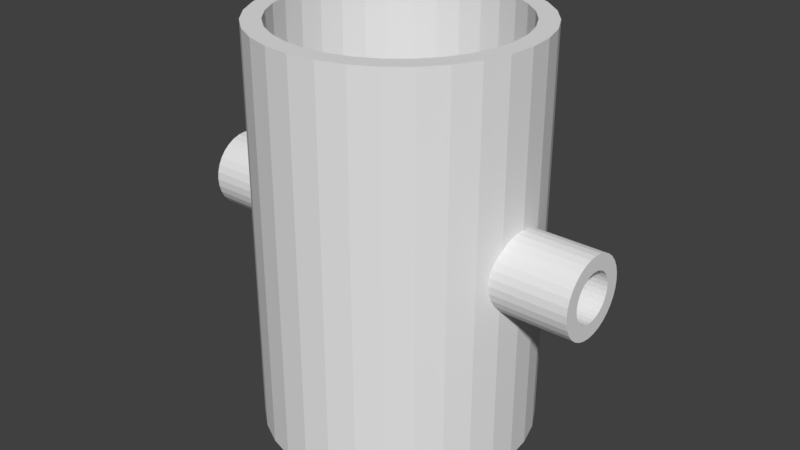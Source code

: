 # Source: drill-helper.blend  (saved by Blender 2.79.0; exported with 4.5.12 LTS)
import bpy
from mathutils import Matrix  # noqa: F401  (used for matrix-valued properties, if any)

bpy.ops.wm.read_factory_settings(use_empty=True)
scene = bpy.context.scene
scene.name = 'Scene'

# ---- collections
col_collection_1 = bpy.data.collections.new('Collection 1'); scene.collection.children.link(col_collection_1)

# ---- world
world_world = bpy.data.worlds.new('World'); scene.world = world_world
world_world.color = (0.05088, 0.05088, 0.05088)
world_world.use_sun_shadow = False
world_world.sun_shadow_jitter_overblur = 0.0
world_world.cycles.sampling_method = 'MANUAL'

# ---- meshes
me_cylinder_001 = bpy.data.meshes.new('Cylinder.001')
me_cylinder_001.from_pydata([(-1.098, 0.2093, -5.609e-08), (1.098, 0.2093, 5.609e-08), (-1.098, 0.2053, -0.02762), (1.098, 0.2053, -0.02762), (-1.098, 0.1934, -0.05418), (1.098, 0.1934, -0.05418), (-1.098, 0.174, -0.07866), (1.098, 0.174, -0.07866), (-1.098, 0.148, -0.1001), (1.098, 0.148, -0.1001), (-1.098, 0.1163, -0.1177), (1.098, 0.1163, -0.1177), (-1.098, 0.08009, -0.1308), (1.098, 0.08009, -0.1308), (-1.098, 0.04083, -0.1389), (1.098, 0.04083, -0.1389), (-1.098, 1.58e-08, -0.1416), (1.098, 1.58e-08, -0.1416), (-1.098, -0.04083, -0.1389), (1.098, -0.04083, -0.1389), (-1.098, -0.08009, -0.1308), (1.098, -0.08009, -0.1308), (-1.098, -0.1163, -0.1177), (1.098, -0.1163, -0.1177), (-1.098, -0.148, -0.1001), (1.098, -0.148, -0.1001), (-1.098, -0.174, -0.07866), (1.098, -0.174, -0.07866), (-1.098, -0.1934, -0.05418), (1.098, -0.1934, -0.05418), (-1.098, -0.2053, -0.02762), (1.098, -0.2053, -0.02762), (-1.098, -0.2093, -9.964e-09), (1.098, -0.2093, 1.022e-07), (-1.098, -0.2053, 0.02762), (1.098, -0.2053, 0.02762), (-1.098, -0.1934, 0.05418), (1.098, -0.1934, 0.05418), (-1.098, -0.174, 0.07866), (1.098, -0.174, 0.07866), (-1.098, -0.148, 0.1001), (1.098, -0.148, 0.1001), (-1.098, -0.1163, 0.1177), (1.098, -0.1163, 0.1177), (-1.098, -0.08009, 0.1308), (1.098, -0.08009, 0.1308), (-1.098, -0.04083, 0.1389), (1.098, -0.04083, 0.1389), (-1.098, 2.021e-07, 0.1416), (1.098, 2.021e-07, 0.1416), (-1.098, 0.04083, 0.1389), (1.098, 0.04083, 0.1389), (-1.098, 0.08009, 0.1308), (1.098, 0.08009, 0.1308), (-1.098, 0.1163, 0.1177), (1.098, 0.1163, 0.1177), (-1.098, 0.148, 0.1001), (1.098, 0.148, 0.1001), (-1.098, 0.174, 0.07866), (1.098, 0.174, 0.07866), (-1.098, 0.1934, 0.05418), (1.098, 0.1934, 0.05418), (-1.098, 0.2053, 0.02762), (1.098, 0.2053, 0.02762), (1.491e-08, 0.7216, -0.7216), (1.491e-08, 0.7216, 0.7216), (0.1408, 0.7077, -0.7216), (0.1408, 0.7077, 0.7216), (0.2761, 0.6667, -0.7216), (0.2761, 0.6667, 0.7216), (0.4009, 0.6, -0.7216), (0.4009, 0.6, 0.7216), (0.5102, 0.5102, -0.7216), (0.5102, 0.5102, 0.7216), (0.6, 0.4009, -0.7216), (0.6, 0.4009, 0.7216), (0.6667, 0.2761, -0.7216), (0.6667, 0.2761, 0.7216), (0.7077, 0.1408, -0.7216), (0.7077, 0.1408, 0.7216), (0.7216, 1.432e-07, -0.7216), (0.7216, 1.432e-07, 0.7216), (0.7077, -0.1408, -0.7216), (0.7077, -0.1408, 0.7216), (0.6667, -0.2761, -0.7216), (0.6667, -0.2761, 0.7216), (0.6, -0.4009, -0.7216), (0.6, -0.4009, 0.7216), (0.5102, -0.5102, -0.7216), (0.5102, -0.5102, 0.7216), (0.4009, -0.6, -0.7216), (0.4009, -0.6, 0.7216), (0.2761, -0.6667, -0.7216), (0.2761, -0.6667, 0.7216), (0.1408, -0.7077, -0.7216), (0.1408, -0.7077, 0.7216), (-2.202e-07, -0.7216, -0.7216), (-2.202e-07, -0.7216, 0.7216), (-0.1408, -0.7077, -0.7216), (-0.1408, -0.7077, 0.7216), (-0.2761, -0.6667, -0.7216), (-0.2761, -0.6667, 0.7216), (-0.4009, -0.6, -0.7216), (-0.4009, -0.6, 0.7216), (-0.5102, -0.5102, -0.7216), (-0.5102, -0.5102, 0.7216), (-0.6, -0.4009, -0.7216), (-0.6, -0.4009, 0.7216), (-0.6667, -0.2761, -0.7216), (-0.6667, -0.2761, 0.7216), (-0.7077, -0.1408, -0.7216), (-0.7077, -0.1408, 0.7216), (-0.7216, 7.854e-07, -0.7216), (-0.7216, 7.854e-07, 0.7216), (-0.7077, 0.1408, -0.7216), (-0.7077, 0.1408, 0.7216), (-0.6667, 0.2761, -0.7216), (-0.6667, 0.2761, 0.7216), (-0.6, 0.4009, -0.7216), (-0.6, 0.4009, 0.7216), (-0.5102, 0.5102, -0.7216), (-0.5102, 0.5102, 0.7216), (-0.4009, 0.6, -0.7216), (-0.4009, 0.6, 0.7216), (-0.2761, 0.6667, -0.7216), (-0.2761, 0.6667, 0.7216), (-0.1408, 0.7077, -0.7216), (-0.1408, 0.7077, 0.7216), (0.7101, -0.1163, -0.1177), (-0.7101, -0.1163, -0.1177), (-0.6869, 0.2093, -3.508e-08), (0.6869, 0.2093, 3.508e-08), (-0.6882, 0.2053, 0.02762), (0.6882, 0.2053, 0.02762), (-0.6918, 0.1934, 0.05418), (0.6918, 0.1934, 0.05418), (-0.7077, -0.1408, -0.1041), (-0.7137, -0.08009, 0.1308), (0.7137, -0.08009, 0.1308), (0.7101, -0.1163, 0.1177), (-0.7101, -0.1163, 0.1177), (0.7077, -0.1408, 0.1041), (-0.7176, -0.04083, 0.1389), (0.7176, -0.04083, 0.1389), (0.7055, -0.148, 0.1001), (-0.7055, -0.148, 0.1001), (0.6882, -0.2053, 0.02762), (-0.6882, -0.2053, 0.02762), (0.6869, -0.2093, 8.121e-08), (-0.6869, -0.2093, 1.105e-08), (-0.7077, -0.1408, 0.1041), (0.6918, -0.1934, 0.05418), (-0.6918, -0.1934, 0.05418), (-0.7176, 0.04083, -0.1389), (0.7176, 0.04083, -0.1389), (-0.6976, 0.174, -0.07866), (0.6976, 0.174, -0.07866), (-0.7216, 1.58e-08, -0.1416), (0.7216, 1.58e-08, -0.1416), (-0.7137, 0.08009, -0.1308), (0.7137, 0.08009, -0.1308), (0.6882, -0.2053, -0.02762), (-0.6882, -0.2053, -0.02762), (-0.7055, 0.148, 0.1001), (0.7055, 0.148, 0.1001), (-0.6976, 0.174, 0.07866), (0.6976, 0.174, 0.07866), (0.7077, 0.1408, 0.1041), (-0.7077, 0.1408, 0.1041), (-0.7101, 0.1163, 0.1177), (0.7101, 0.1163, 0.1177), (-0.7176, -0.04083, -0.1389), (0.7176, -0.04083, -0.1389), (0.6976, -0.174, -0.07866), (-0.6976, -0.174, -0.07866), (0.7055, -0.148, -0.1001), (-0.7055, -0.148, -0.1001), (0.7137, -0.08009, -0.1308), (-0.7137, -0.08009, -0.1308), (0.7077, -0.1408, -0.1041), (-0.7216, 2.021e-07, 0.1416), (0.7216, 2.021e-07, 0.1416), (0.6976, -0.174, 0.07866), (-0.6976, -0.174, 0.07866), (-0.7176, 0.04083, 0.1389), (0.7176, 0.04083, 0.1389), (-0.7055, 0.148, -0.1001), (-0.7077, 0.1408, -0.1041), (0.7055, 0.148, -0.1001), (0.6918, -0.1934, -0.05418), (-0.6918, -0.1934, -0.05418), (-0.7101, 0.1163, -0.1177), (0.7101, 0.1163, -0.1177), (0.7077, 0.1408, -0.1041), (-0.7137, 0.08009, 0.1308), (0.7137, 0.08009, 0.1308), (-0.6918, 0.1934, -0.05418), (0.6918, 0.1934, -0.05418), (-0.6882, 0.2053, -0.02762), (0.6882, 0.2053, -0.02762), (0.5172, -0.3456, -0.7216), (0.5172, -0.3456, 0.7216), (0.0, 0.622, -0.7216), (0.0, 0.622, 0.7216), (-0.1213, 0.61, -0.7216), (-0.1213, 0.61, 0.7216), (-0.238, 0.5746, 0.7216), (-0.238, 0.5746, -0.7216), (-0.5746, -0.238, 0.7216), (-0.5746, -0.238, -0.7216), (-0.5172, -0.3456, 0.7216), (-0.5172, -0.3456, -0.7216), (-0.61, -0.1213, 0.7216), (-0.61, -0.1213, -0.7216), (-0.4398, -0.4398, 0.7216), (-0.4398, -0.4398, -0.7216), (-0.1213, -0.61, 0.7216), (-0.1213, -0.61, -0.7216), (-2.027e-07, -0.622, 0.7216), (-2.027e-07, -0.622, -0.7216), (-0.238, -0.5746, 0.7216), (-0.238, -0.5746, -0.7216), (0.61, 0.1213, -0.7216), (0.61, 0.1213, 0.7216), (0.3456, 0.5172, -0.7216), (0.3456, 0.5172, 0.7216), (0.622, 4.696e-08, -0.7216), (0.622, 4.696e-08, 0.7216), (0.5746, 0.238, -0.7216), (0.5746, 0.238, 0.7216), (0.1213, -0.61, -0.7216), (0.1213, -0.61, 0.7216), (-0.4398, 0.4398, 0.7216), (-0.4398, 0.4398, -0.7216), (-0.3456, 0.5172, 0.7216), (-0.3456, 0.5172, -0.7216), (-0.5172, 0.3456, 0.7216), (-0.5172, 0.3456, -0.7216), (0.61, -0.1213, -0.7216), (0.61, -0.1213, 0.7216), (0.3456, -0.5172, -0.7216), (0.3456, -0.5172, 0.7216), (0.4398, -0.4398, -0.7216), (0.4398, -0.4398, 0.7216), (0.5746, -0.238, -0.7216), (0.5746, -0.238, 0.7216), (-0.622, 6.006e-07, 0.7216), (-0.622, 6.006e-07, -0.7216), (-0.3456, -0.5172, -0.7216), (-0.3456, -0.5172, 0.7216), (-0.61, 0.1213, 0.7216), (-0.61, 0.1213, -0.7216), (0.4398, 0.4398, -0.7216), (0.4398, 0.4398, 0.7216), (0.238, -0.5746, -0.7216), (0.238, -0.5746, 0.7216), (0.5172, 0.3456, -0.7216), (0.5172, 0.3456, 0.7216), (-0.5746, 0.238, 0.7216), (-0.5746, 0.238, -0.7216), (0.238, 0.5746, -0.7216), (0.238, 0.5746, 0.7216), (0.1213, 0.61, -0.7216), (0.1213, 0.61, 0.7216), (1.098, -0.07133, -0.07221), (0.615, -0.07133, -0.07221), (-0.615, -0.07133, -0.07221), (-1.098, -0.07133, -0.07221), (1.098, 0.1284, 5.609e-08), (0.6079, 0.1284, 3.105e-08), (-0.6079, 0.1284, -3.105e-08), (-1.098, 0.1284, -5.609e-08), (1.098, 0.1259, 0.01694), (0.6086, 0.1259, 0.01694), (-0.6086, 0.1259, 0.01694), (-1.098, 0.1259, 0.01694), (1.098, 0.1186, 0.03324), (0.6103, 0.1186, 0.03324), (0.61, 0.1213, 0.02716), (-0.6103, 0.1186, 0.03324), (-0.61, 0.1213, 0.02716), (-1.098, 0.1186, 0.03324), (1.098, -0.04913, 0.08024), (0.6171, -0.04913, 0.08024), (-0.6171, -0.04913, 0.08024), (-1.098, -0.04913, 0.08024), (1.098, -0.07133, 0.07221), (0.615, -0.07133, 0.07221), (-0.615, -0.07133, 0.07221), (-1.098, -0.07133, 0.07221), (1.098, -0.02505, 0.08518), (0.6195, -0.02505, 0.08518), (-0.6195, -0.02505, 0.08518), (-1.098, -0.02505, 0.08518), (1.098, -0.09079, 0.06141), (0.613, -0.09079, 0.06141), (-0.613, -0.09079, 0.06141), (-1.098, -0.09079, 0.06141), (1.098, -0.1259, 0.01694), (0.6086, -0.1259, 0.01694), (-0.6086, -0.1259, 0.01694), (-1.098, -0.1259, 0.01694), (1.098, -0.1284, 8.439e-08), (0.6079, -0.1284, 5.934e-08), (-0.6079, -0.1284, -2.746e-09), (-1.098, -0.1284, -2.78e-08), (1.098, -0.1186, 0.03324), (0.6103, -0.1186, 0.03324), (0.61, -0.1213, 0.02716), (-0.6103, -0.1186, 0.03324), (-0.61, -0.1213, 0.02716), (-1.098, -0.1186, 0.03324), (1.098, 0.02505, -0.08518), (0.6195, 0.02505, -0.08518), (-0.6195, 0.02505, -0.08518), (-1.098, 0.02505, -0.08518), (1.098, 0.1068, -0.04825), (0.6115, 0.1068, -0.04825), (-0.6115, 0.1068, -0.04825), (-1.098, 0.1068, -0.04825), (1.098, 9.693e-09, -0.08685), (0.622, 9.693e-09, -0.08685), (-0.622, 9.693e-09, -0.08685), (-1.098, 9.693e-09, -0.08685), (1.098, 0.04913, -0.08024), (0.6171, 0.04913, -0.08024), (-0.6171, 0.04913, -0.08024), (-1.098, 0.04913, -0.08024), (1.098, -0.1259, -0.01694), (0.6086, -0.1259, -0.01694), (-0.6086, -0.1259, -0.01694), (-1.098, -0.1259, -0.01694), (1.098, 0.09079, 0.06141), (0.613, 0.09079, 0.06141), (-0.613, 0.09079, 0.06141), (-1.098, 0.09079, 0.06141), (1.098, 0.1068, 0.04825), (0.6115, 0.1068, 0.04825), (-0.6115, 0.1068, 0.04825), (-1.098, 0.1068, 0.04825), (1.098, 0.07133, 0.07221), (0.615, 0.07133, 0.07221), (-0.615, 0.07133, 0.07221), (-1.098, 0.07133, 0.07221), (1.098, -0.02505, -0.08518), (0.6195, -0.02505, -0.08518), (-0.6195, -0.02505, -0.08518), (-1.098, -0.02505, -0.08518), (1.098, -0.1068, -0.04825), (0.6115, -0.1068, -0.04825), (-0.6115, -0.1068, -0.04825), (-1.098, -0.1068, -0.04825), (1.098, -0.09079, -0.06141), (0.613, -0.09079, -0.06141), (-0.613, -0.09079, -0.06141), (-1.098, -0.09079, -0.06141), (1.098, -0.04913, -0.08024), (0.6171, -0.04913, -0.08024), (-0.6171, -0.04913, -0.08024), (-1.098, -0.04913, -0.08024), (1.098, 1.24e-07, 0.08685), (0.622, 1.24e-07, 0.08685), (-0.622, 1.24e-07, 0.08685), (-1.098, 1.24e-07, 0.08685), (1.098, -0.1068, 0.04825), (0.6115, -0.1068, 0.04825), (-0.6115, -0.1068, 0.04825), (-1.098, -0.1068, 0.04825), (1.098, 0.02505, 0.08518), (0.6195, 0.02505, 0.08518), (-0.6195, 0.02505, 0.08518), (-1.098, 0.02505, 0.08518), (1.098, 0.09079, -0.06141), (0.613, 0.09079, -0.06141), (-0.613, 0.09079, -0.06141), (-1.098, 0.09079, -0.06141), (1.098, -0.1186, -0.03324), (0.6103, -0.1186, -0.03324), (-0.6103, -0.1186, -0.03324), (-1.098, -0.1186, -0.03324), (1.098, 0.07133, -0.07221), (0.615, 0.07133, -0.07221), (-0.615, 0.07133, -0.07221), (-1.098, 0.07133, -0.07221), (0.61, -0.1213, -0.02716), (-0.61, -0.1213, -0.02716), (1.098, 0.04913, 0.08024), (0.6171, 0.04913, 0.08024), (-0.6171, 0.04913, 0.08024), (-1.098, 0.04913, 0.08024), (1.098, 0.1186, -0.03324), (0.6103, 0.1186, -0.03324), (-0.6103, 0.1186, -0.03324), (-1.098, 0.1186, -0.03324), (0.61, 0.1213, -0.02716), (-0.61, 0.1213, -0.02716), (1.098, 0.1259, -0.01694), (0.6086, 0.1259, -0.01694), (-0.6086, 0.1259, -0.01694), (-1.098, 0.1259, -0.01694)], [], [(0, 130, 198, 2), (2, 198, 196, 4), (4, 196, 155, 6), (6, 155, 186, 8), (8, 186, 187, 191, 10), (10, 191, 159, 12), (12, 159, 153, 14), (14, 153, 157, 16), (16, 157, 171, 18), (18, 171, 178, 20), (20, 178, 129, 22), (22, 129, 136, 176, 24), (24, 176, 174, 26), (26, 174, 190, 28), (28, 190, 162, 30), (30, 162, 149, 32), (32, 149, 147, 34), (34, 147, 152, 36), (36, 152, 183, 38), (38, 183, 145, 40), (40, 145, 150, 140, 42), (42, 140, 137, 44), (44, 137, 142, 46), (46, 142, 180, 48), (48, 180, 184, 50), (50, 184, 194, 52), (52, 194, 169, 54), (54, 169, 168, 163, 56), (56, 163, 165, 58), (58, 165, 134, 60), (3, 1, 268, 396, 390, 316, 372, 380, 324, 312, 320, 344, 356, 264, 352, 348, 376, 328, 302, 33, 31, 29, 27, 25, 23, 21, 19, 17, 15, 13, 11, 9, 7, 5), (60, 134, 132, 62), (62, 132, 130, 0), (0, 271, 275, 281, 339, 335, 343, 389, 371, 363, 293, 285, 289, 297, 367, 311, 301, 305, 32, 34, 36, 38, 40, 42, 44, 46, 48, 50, 52, 54, 56, 58, 60, 62), (64, 65, 67, 66), (66, 67, 69, 68), (68, 69, 71, 70), (70, 71, 73, 72), (72, 73, 75, 74), (74, 75, 77, 76), (76, 77, 79, 167, 164, 166, 135, 133, 131, 199, 197, 156, 188, 193, 78), (78, 193, 192, 160, 154, 158, 80), (80, 158, 172, 177, 128, 179, 82), (82, 179, 175, 173, 189, 161, 148, 146, 151, 182, 144, 141, 83, 85, 84), (84, 85, 87, 86), (86, 87, 89, 88), (88, 89, 91, 90), (90, 91, 93, 92), (92, 93, 95, 94), (94, 95, 97, 96), (96, 97, 99, 98), (98, 99, 101, 100), (100, 101, 103, 102), (102, 103, 105, 104), (104, 105, 107, 106), (106, 107, 109, 108), (108, 109, 111, 150, 145, 183, 152, 147, 149, 162, 190, 174, 176, 136, 110), (110, 136, 129, 178, 171, 157, 112), (112, 157, 153, 159, 191, 187, 114), (114, 187, 186, 155, 196, 198, 130, 132, 134, 165, 163, 168, 115, 117, 116), (116, 117, 119, 118), (118, 119, 121, 120), (120, 121, 123, 122), (122, 123, 125, 124), (67, 65, 127, 125, 123, 121, 119, 117, 115, 113, 246, 250, 258, 236, 232, 234, 206, 205, 203, 263, 261, 225, 253, 257, 229, 223, 227, 81, 79, 77, 75, 73, 71, 69), (124, 125, 127, 126), (126, 127, 65, 64), (64, 66, 68, 70, 72, 74, 76, 78, 80, 226, 222, 228, 256, 252, 224, 260, 262, 202, 204, 207, 235, 233, 237, 259, 251, 247, 112, 114, 116, 118, 120, 122, 124, 126), (172, 158, 17, 19), (175, 179, 128, 23, 25), (128, 177, 21, 23), (185, 181, 49, 51), (154, 160, 13, 15), (158, 154, 15, 17), (192, 193, 188, 9, 11), (131, 133, 63, 1), (146, 148, 33, 35), (170, 195, 53, 55), (148, 161, 31, 33), (133, 135, 61, 63), (188, 156, 7, 9), (182, 151, 37, 39), (180, 142, 137, 140, 150, 111, 113), (156, 197, 5, 7), (173, 175, 25, 27), (166, 164, 57, 59), (168, 169, 194, 184, 180, 113, 115), (195, 185, 51, 53), (189, 173, 27, 29), (144, 182, 39, 41), (138, 139, 43, 45), (199, 131, 1, 3), (160, 192, 11, 13), (181, 143, 47, 49), (177, 172, 19, 21), (181, 185, 195, 170, 167, 79, 81), (151, 146, 35, 37), (135, 166, 59, 61), (197, 199, 3, 5), (161, 189, 29, 31), (143, 138, 45, 47), (164, 167, 170, 55, 57), (139, 141, 144, 41, 43), (141, 139, 138, 143, 181, 81, 83), (238, 384, 377, 349, 353, 265, 357, 345, 321, 226), (242, 243, 201, 200), (200, 201, 245, 244), (251, 395, 392, 318, 374, 382, 326, 314, 322, 247), (222, 394, 397, 269, 273, 278, 223, 229, 228), (226, 321, 313, 325, 381, 373, 317, 391, 394, 222), (256, 257, 253, 252), (202, 203, 205, 204), (217, 216, 218, 219), (81, 227, 239, 245, 201, 243, 241, 255, 231, 218, 216, 220, 249, 214, 210, 208, 212, 246, 113, 111, 109, 107, 105, 103, 101, 99, 97, 95, 93, 91, 89, 87, 85, 83), (237, 236, 258, 259), (219, 218, 231, 230), (204, 205, 206, 207), (252, 253, 225, 224), (112, 247, 213, 209, 211, 215, 248, 221, 217, 219, 230, 254, 240, 242, 200, 244, 238, 226, 80, 82, 84, 86, 88, 90, 92, 94, 96, 98, 100, 102, 104, 106, 108, 110), (248, 249, 220, 221), (224, 225, 261, 260), (240, 241, 243, 242), (235, 234, 232, 233), (259, 258, 250, 280, 274, 270, 398, 395, 251), (254, 255, 241, 240), (215, 214, 249, 248), (209, 208, 210, 211), (262, 263, 203, 202), (228, 229, 257, 256), (247, 322, 346, 358, 266, 354, 350, 378, 385, 213), (244, 245, 239, 308, 299, 303, 329, 384, 238), (221, 220, 216, 217), (207, 206, 234, 235), (260, 261, 263, 262), (230, 231, 255, 254), (213, 385, 330, 304, 300, 310, 212, 208, 209), (233, 232, 236, 237), (211, 210, 214, 215), (347, 346, 322, 323), (345, 344, 320, 321), (362, 370, 388, 342, 334, 338, 279, 280, 250, 246), (355, 354, 266, 267), (353, 352, 264, 265), (267, 266, 358, 359), (265, 264, 356, 357), (371, 370, 362, 363), (369, 368, 360, 361), (315, 314, 326, 327), (313, 312, 324, 325), (323, 322, 314, 315), (321, 320, 312, 313), (383, 382, 374, 375), (381, 380, 372, 373), (271, 270, 274, 275), (269, 268, 272, 273), (301, 300, 304, 305), (299, 298, 302, 303), (343, 342, 388, 389), (341, 340, 386, 387), (305, 304, 330, 331), (303, 302, 328, 329), (275, 274, 280, 279, 281), (273, 272, 276, 277, 278), (375, 374, 318, 319), (373, 372, 316, 317), (367, 366, 309, 311), (365, 364, 306, 307), (33, 302, 298, 306, 364, 294, 286, 282, 290, 360, 368, 386, 340, 332, 336, 276, 272, 268, 1, 63, 61, 59, 57, 55, 53, 51, 49, 47, 45, 43, 41, 39, 37, 35), (319, 318, 392, 393), (317, 316, 390, 391), (351, 350, 354, 355), (349, 348, 352, 353), (339, 338, 334, 335), (337, 336, 332, 333), (389, 388, 370, 371), (387, 386, 368, 369), (278, 277, 337, 333, 341, 387, 369, 361, 227, 223), (379, 378, 350, 351), (377, 376, 348, 349), (297, 296, 366, 367), (295, 294, 364, 365), (285, 284, 288, 289), (283, 282, 286, 287), (399, 398, 270, 271), (397, 396, 268, 269), (327, 326, 382, 383), (325, 324, 380, 381), (363, 362, 292, 293), (361, 360, 290, 291), (359, 358, 346, 347), (357, 356, 344, 345), (310, 309, 366, 296, 288, 284, 292, 362, 246, 212), (311, 309, 310, 300, 301), (307, 306, 298, 299, 308), (281, 279, 338, 339), (277, 276, 336, 337), (393, 392, 395, 398, 399), (391, 390, 396, 397, 394), (331, 330, 385, 378, 379), (329, 328, 376, 377, 384), (293, 292, 284, 285), (291, 290, 282, 283), (335, 334, 342, 343), (333, 332, 340, 341), (32, 305, 331, 379, 351, 355, 267, 359, 347, 323, 315, 327, 383, 375, 319, 393, 399, 271, 0, 2, 4, 6, 8, 10, 12, 14, 16, 18, 20, 22, 24, 26, 28, 30), (289, 288, 296, 297), (287, 286, 294, 295), (361, 291, 283, 287, 295, 365, 307, 308, 239, 227)])
me_cylinder_001.use_remesh_preserve_volume = False
me_cylinder_001.use_remesh_preserve_attributes = False
me_cylinder_001.use_mirror_vertex_groups = False
me_cylinder_001.update()

# ---- objects
ob_cylinder_001 = bpy.data.objects.new('Cylinder.001', me_cylinder_001)

# ---- transforms, parenting, visibility, modifiers, constraints
ob_cylinder_001.location = (0.0, 0.0, 0.0)
ob_cylinder_001.scale = (1.752, 1.752, 2.591)
ob_cylinder_001.lineart.crease_threshold = 0.0

# ---- collection membership
col_collection_1.objects.link(ob_cylinder_001)

# ---- scene / render settings (as saved in the file)
scene.frame_start = 1; scene.frame_end = 250; scene.frame_set(1)
scene.render.engine = 'BLENDER_EEVEE_NEXT'
scene.render.resolution_percentage = 50
scene.render.dither_intensity = 0.0
scene.cycles.use_denoising = False
scene.cycles.samples = 128
scene.cycles.sampling_pattern = 'TABULATED_SOBOL'
scene.cycles.use_adaptive_sampling = False
scene.cycles.use_light_tree = False
scene.cycles.blur_glossy = 0.0
scene.cycles.sample_clamp_indirect = 0.0
scene.view_settings.view_transform = 'Standard'
bpy.context.view_layer.update()

# ---- added for rendering (the .blend has no active camera and no usable light): camera, sun
cam_auto = bpy.data.cameras.new('AutoCamera')
cam_auto.lens = 50.0
cam_auto.sensor_width = 36.0
cam_auto.clip_end = 1000.0
ob_auto_camera = bpy.data.objects.new('AutoCamera', cam_auto)
scene.collection.objects.link(ob_auto_camera)
ob_auto_camera.location = (5.48896, -6.58675, 4.39117)
ob_auto_camera.rotation_euler = (1.09748, -7.21219e-08, 0.694738)
scene.camera = ob_auto_camera
light_auto_sun = bpy.data.lights.new('AutoSun', 'SUN')
light_auto_sun.energy = 3.0
light_auto_sun.angle = 0.0523599
ob_auto_sun = bpy.data.objects.new('AutoSun', light_auto_sun)
scene.collection.objects.link(ob_auto_sun)
ob_auto_sun.rotation_euler = (0.872665, 0.174533, 0.523599)
bpy.context.view_layer.update()
